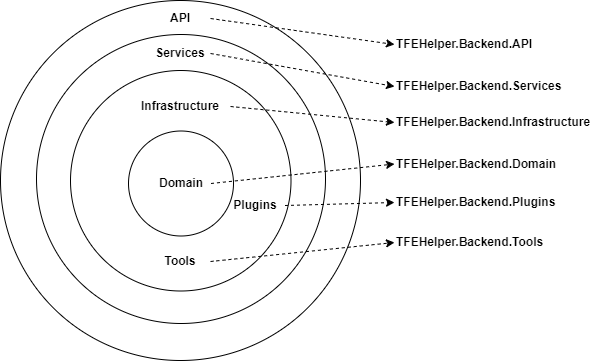

The diagram above was exported from draw.io. Its source (the exported page's mxGraphModel, read from the mxfile embedded in the PNG):
<mxGraphModel dx="607" dy="844" grid="1" gridSize="10" guides="1" tooltips="1" connect="1" arrows="1" fold="1" page="1" pageScale="1" pageWidth="827" pageHeight="1169" math="0" shadow="0">
  <root>
    <mxCell id="0" />
    <mxCell id="1" parent="0" />
    <mxCell id="GXCdf-aS8iTpQLBHvViK-1" value="" style="ellipse;whiteSpace=wrap;html=1;aspect=fixed;" parent="1" vertex="1">
      <mxGeometry x="840" y="10" width="360" height="360" as="geometry" />
    </mxCell>
    <mxCell id="GXCdf-aS8iTpQLBHvViK-2" value="" style="ellipse;whiteSpace=wrap;html=1;aspect=fixed;" parent="1" vertex="1">
      <mxGeometry x="876" y="44" width="289" height="289" as="geometry" />
    </mxCell>
    <mxCell id="GXCdf-aS8iTpQLBHvViK-3" value="API" style="text;html=1;align=center;verticalAlign=middle;whiteSpace=wrap;rounded=0;fontStyle=1" parent="1" vertex="1">
      <mxGeometry x="990" y="13" width="60" height="30" as="geometry" />
    </mxCell>
    <mxCell id="YTMYdlhYjELcZBWUKcoW-4" style="rounded=0;orthogonalLoop=1;jettySize=auto;html=1;exitX=1;exitY=0.5;exitDx=0;exitDy=0;entryX=0;entryY=0.5;entryDx=0;entryDy=0;dashed=1;" edge="1" parent="1" source="GXCdf-aS8iTpQLBHvViK-4" target="YTMYdlhYjELcZBWUKcoW-3">
      <mxGeometry relative="1" as="geometry" />
    </mxCell>
    <mxCell id="GXCdf-aS8iTpQLBHvViK-4" value="Services" style="text;html=1;align=center;verticalAlign=middle;whiteSpace=wrap;rounded=0;fontStyle=1" parent="1" vertex="1">
      <mxGeometry x="990" y="48" width="60" height="30" as="geometry" />
    </mxCell>
    <mxCell id="GXCdf-aS8iTpQLBHvViK-5" value="" style="ellipse;whiteSpace=wrap;html=1;aspect=fixed;" parent="1" vertex="1">
      <mxGeometry x="910" y="80" width="220.5" height="220.5" as="geometry" />
    </mxCell>
    <mxCell id="GXCdf-aS8iTpQLBHvViK-6" value="" style="ellipse;whiteSpace=wrap;html=1;aspect=fixed;fontStyle=1" parent="1" vertex="1">
      <mxGeometry x="968" y="140.5" width="105" height="105" as="geometry" />
    </mxCell>
    <mxCell id="YTMYdlhYjELcZBWUKcoW-6" style="rounded=0;orthogonalLoop=1;jettySize=auto;html=1;exitX=1;exitY=0.5;exitDx=0;exitDy=0;entryX=0;entryY=0.5;entryDx=0;entryDy=0;dashed=1;" edge="1" parent="1" source="GXCdf-aS8iTpQLBHvViK-7" target="YTMYdlhYjELcZBWUKcoW-5">
      <mxGeometry relative="1" as="geometry" />
    </mxCell>
    <mxCell id="GXCdf-aS8iTpQLBHvViK-7" value="Infrastructure" style="text;html=1;align=center;verticalAlign=middle;whiteSpace=wrap;rounded=0;fontStyle=1" parent="1" vertex="1">
      <mxGeometry x="970" y="101" width="100" height="30" as="geometry" />
    </mxCell>
    <mxCell id="YTMYdlhYjELcZBWUKcoW-13" style="rounded=0;orthogonalLoop=1;jettySize=auto;html=1;exitX=1;exitY=0.5;exitDx=0;exitDy=0;entryX=0;entryY=0.5;entryDx=0;entryDy=0;dashed=1;" edge="1" parent="1" source="GXCdf-aS8iTpQLBHvViK-8" target="YTMYdlhYjELcZBWUKcoW-12">
      <mxGeometry relative="1" as="geometry" />
    </mxCell>
    <mxCell id="GXCdf-aS8iTpQLBHvViK-8" value="Tools" style="text;html=1;align=center;verticalAlign=middle;whiteSpace=wrap;rounded=0;fontStyle=1" parent="1" vertex="1">
      <mxGeometry x="990" y="256" width="60" height="30" as="geometry" />
    </mxCell>
    <mxCell id="YTMYdlhYjELcZBWUKcoW-11" style="rounded=0;orthogonalLoop=1;jettySize=auto;html=1;exitX=1;exitY=0.5;exitDx=0;exitDy=0;entryX=0;entryY=0.5;entryDx=0;entryDy=0;dashed=1;" edge="1" parent="1" source="GXCdf-aS8iTpQLBHvViK-9" target="YTMYdlhYjELcZBWUKcoW-10">
      <mxGeometry relative="1" as="geometry" />
    </mxCell>
    <mxCell id="GXCdf-aS8iTpQLBHvViK-9" value="Plugins" style="text;html=1;align=center;verticalAlign=middle;whiteSpace=wrap;rounded=0;fontStyle=1" parent="1" vertex="1">
      <mxGeometry x="1064.5" y="200" width="60" height="30" as="geometry" />
    </mxCell>
    <mxCell id="YTMYdlhYjELcZBWUKcoW-1" value="&lt;b&gt;TFEHelper.Backend.API&lt;/b&gt;" style="text;html=1;align=left;verticalAlign=middle;whiteSpace=wrap;rounded=0;" vertex="1" parent="1">
      <mxGeometry x="1234" y="39" width="216" height="30" as="geometry" />
    </mxCell>
    <mxCell id="YTMYdlhYjELcZBWUKcoW-2" value="" style="endArrow=classic;html=1;rounded=0;exitX=1;exitY=0.5;exitDx=0;exitDy=0;entryX=0;entryY=0.5;entryDx=0;entryDy=0;dashed=1;" edge="1" parent="1" source="GXCdf-aS8iTpQLBHvViK-3" target="YTMYdlhYjELcZBWUKcoW-1">
      <mxGeometry width="50" height="50" relative="1" as="geometry">
        <mxPoint x="1146" y="460" as="sourcePoint" />
        <mxPoint x="1196" y="410" as="targetPoint" />
      </mxGeometry>
    </mxCell>
    <mxCell id="YTMYdlhYjELcZBWUKcoW-3" value="&lt;b&gt;TFEHelper.Backend.Services&lt;/b&gt;" style="text;html=1;align=left;verticalAlign=middle;whiteSpace=wrap;rounded=0;" vertex="1" parent="1">
      <mxGeometry x="1234" y="81" width="176" height="30" as="geometry" />
    </mxCell>
    <mxCell id="YTMYdlhYjELcZBWUKcoW-5" value="&lt;b&gt;TFEHelper.Backend.Infrastructure&lt;/b&gt;" style="text;html=1;align=left;verticalAlign=middle;whiteSpace=wrap;rounded=0;" vertex="1" parent="1">
      <mxGeometry x="1234" y="117" width="216" height="30" as="geometry" />
    </mxCell>
    <mxCell id="YTMYdlhYjELcZBWUKcoW-7" value="&lt;b&gt;TFEHelper.Backend.Domain&lt;/b&gt;" style="text;html=1;align=left;verticalAlign=middle;whiteSpace=wrap;rounded=0;" vertex="1" parent="1">
      <mxGeometry x="1234" y="158.5" width="216" height="30" as="geometry" />
    </mxCell>
    <mxCell id="YTMYdlhYjELcZBWUKcoW-9" style="rounded=0;orthogonalLoop=1;jettySize=auto;html=1;exitX=1;exitY=0.5;exitDx=0;exitDy=0;entryX=0;entryY=0.5;entryDx=0;entryDy=0;dashed=1;" edge="1" parent="1" source="YTMYdlhYjELcZBWUKcoW-8" target="YTMYdlhYjELcZBWUKcoW-7">
      <mxGeometry relative="1" as="geometry" />
    </mxCell>
    <mxCell id="YTMYdlhYjELcZBWUKcoW-8" value="&lt;b&gt;Domain&lt;/b&gt;" style="text;html=1;align=center;verticalAlign=middle;whiteSpace=wrap;rounded=0;" vertex="1" parent="1">
      <mxGeometry x="990.5" y="178" width="60" height="30" as="geometry" />
    </mxCell>
    <mxCell id="YTMYdlhYjELcZBWUKcoW-10" value="&lt;b&gt;TFEHelper.Backend.Plugins&lt;/b&gt;" style="text;html=1;align=left;verticalAlign=middle;whiteSpace=wrap;rounded=0;" vertex="1" parent="1">
      <mxGeometry x="1234" y="197" width="216" height="30" as="geometry" />
    </mxCell>
    <mxCell id="YTMYdlhYjELcZBWUKcoW-12" value="&lt;b&gt;TFEHelper.Backend.Tools&lt;/b&gt;" style="text;html=1;align=left;verticalAlign=middle;whiteSpace=wrap;rounded=0;" vertex="1" parent="1">
      <mxGeometry x="1234" y="237" width="216" height="30" as="geometry" />
    </mxCell>
  </root>
</mxGraphModel>